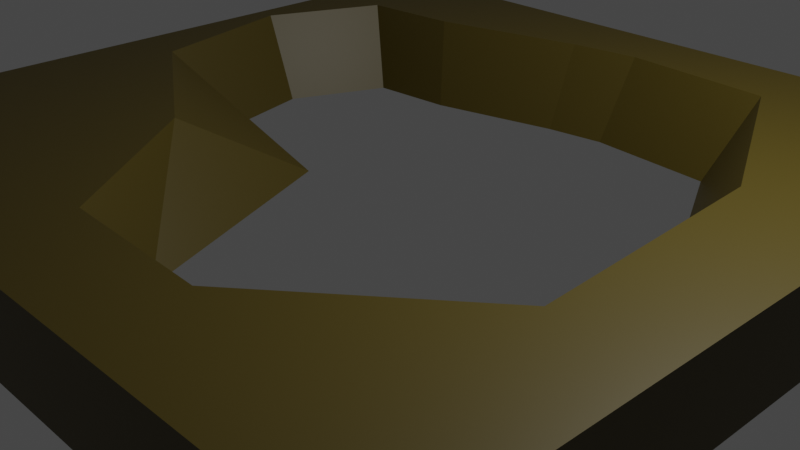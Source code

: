 # Source: Hole.blend  (saved by Blender 2.81.16; exported with 4.5.12 LTS)
import bpy
from mathutils import Matrix  # noqa: F401  (used for matrix-valued properties, if any)

bpy.ops.wm.read_factory_settings(use_empty=True)
scene = bpy.context.scene
scene.name = 'Scene'

# ---- collections
col_collection = bpy.data.collections.new('Collection'); scene.collection.children.link(col_collection)

# ---- materials (node trees are filled in below, after node groups)
mat_material_001 = bpy.data.materials.new('Material.001')
mat_material_001.use_transparent_shadow = False

# ---- material node trees
mat_material_001.use_nodes = True; mat_material_001.node_tree.nodes.clear()
_N = mat_material_001.node_tree.nodes; _L = mat_material_001.node_tree.links
n0 = _N.new('ShaderNodeOutputMaterial'); n0.name = 'Material Output'; n0.location = (300, 300)
n1 = _N.new('ShaderNodeBsdfPrincipled'); n1.name = 'Principled BSDF'; n1.location = (10, 300)
n1.distribution = 'GGX'
n1.subsurface_method = 'BURLEY'
n1.inputs[0].default_value = (0.07322, 0.05264, 0.003242, 1.0)
n1.inputs[3].default_value = 1.45
n1.inputs[27].default_value = (0.0, 0.0, 0.0, 1.0)
n1.inputs[28].default_value = 1.0
_L.new(n1.outputs[0], n0.inputs[0])
n0.is_active_output = True

# ---- world
world_world = bpy.data.worlds.new('World'); scene.world = world_world
world_world.use_nodes = True; world_world.node_tree.nodes.clear()
_N = world_world.node_tree.nodes; _L = world_world.node_tree.links
n0 = _N.new('ShaderNodeOutputWorld'); n0.name = 'World Output'; n0.location = (300, 300)
n1 = _N.new('ShaderNodeBackground'); n1.name = 'Background'; n1.location = (10, 300)
n1.inputs[0].default_value = (0.05088, 0.05088, 0.05088, 1.0)
_L.new(n1.outputs[0], n0.inputs[0])
n0.is_active_output = True
world_world.color = (0.05088, 0.05088, 0.05088)
world_world.use_sun_shadow = False
world_world.sun_shadow_jitter_overblur = 0.0

# ---- cameras
cam_camera = bpy.data.cameras.new('Camera')
cam_camera.clip_end = 100.0
cam_camera.ortho_scale = 7.314

# ---- lights
light_light = bpy.data.lights.new('Light', 'POINT')
light_light.transmission_factor = 0.0
light_light.energy = 1000.0
light_light.shadow_soft_size = 0.1
light_light.shadow_maximum_resolution = 0.006
light_light.use_absolute_resolution = True

# ---- meshes
me_plane = bpy.data.meshes.new('Plane')
me_plane.from_pydata([(-1.0, -1.0, 0.0), (1.0, -1.0, 0.0), (-1.0, 1.0, 0.0), (1.0, 1.0, 0.0), (0.03016, 0.7338, 0.0), (0.3714, 0.7086, 0.0), (0.5886, 0.2724, 0.0), (0.6184, -0.289, 0.0), (0.2293, -0.6163, 0.0), (-0.1217, -0.6048, 0.0), (-0.3672, 0.02207, 0.0), (-0.7405, -0.02359, 0.0), (-0.8264, 0.3318, 0.0), (-0.7116, 0.602, 0.0), (-0.4789, 0.6213, 0.0), (-0.1277, 0.7094, 0.0), (-1.0, 1.0, 0.2312), (-1.0, -1.0, 0.2312), (1.0, -1.0, 0.2312), (1.0, 1.0, 0.2312), (0.05705, 0.8236, 0.2312), (0.4563, 0.7941, 0.2312), (0.7104, 0.2838, 0.2312), (0.7453, -0.3732, 0.2312), (0.2901, -0.756, 0.2312), (-0.1206, -0.7426, 0.2312), (-0.4079, -0.3377, 0.2312), (-0.8446, -0.06257, 0.2312), (-0.9451, 0.3532, 0.2312), (-0.8108, 0.6694, 0.2312), (-0.5385, 0.6919, 0.2312), (-0.1276, 0.7951, 0.2312)], [], [(0, 2, 12, 11, 10, 9, 8, 7, 1), (16, 28, 29, 30, 31, 20, 21, 22, 23, 18, 19), (2, 3, 1, 7, 6, 5, 4, 15, 14, 13, 12), (17, 18, 23, 24, 25, 26, 27, 28, 16), (6, 7, 23, 22), (14, 15, 31, 30), (7, 8, 24, 23), (2, 0, 17, 16), (15, 4, 20, 31), (8, 9, 25, 24), (0, 1, 18, 17), (9, 10, 26, 25), (1, 3, 19, 18), (10, 11, 27, 26), (3, 2, 16, 19), (11, 12, 28, 27), (4, 5, 21, 20), (12, 13, 29, 28), (5, 6, 22, 21), (13, 14, 30, 29)])
_uv = me_plane.uv_layers.new(name='UVMap')
_uv.uv.foreach_set('vector', [0.0, 0.0, 0.0, 1.0, 0.08681, 0.6659, 0.1298, 0.4882, 0.3164, 0.511, 0.4392, 0.1976, 0.6147, 0.1919, 0.8092, 0.3555, 1.0, 0.0, 0.0, 1.0, 0.08681, 0.6659, 0.1442, 0.801, 0.2606, 0.8106, 0.4362, 0.8547, 0.5151, 0.8669, 0.6857, 0.8543, 0.7943, 0.6362, 0.8092, 0.3555, 1.0, 0.0, 1.0, 1.0, 0.0, 1.0, 1.0, 1.0, 1.0, 0.0, 0.8092, 0.3555, 0.7943, 0.6362, 0.6857, 0.8543, 0.5151, 0.8669, 0.4362, 0.8547, 0.2606, 0.8106, 0.1442, 0.801, 0.08681, 0.6659, 0.0, 0.0, 1.0, 0.0, 0.8092, 0.3555, 0.6147, 0.1919, 0.4392, 0.1976, 0.3164, 0.511, 0.1298, 0.4882, 0.08681, 0.6659, 0.0, 1.0, 0.7943, 0.6362, 0.8092, 0.3555, 0.8092, 0.3555, 0.7943, 0.6362, 0.2606, 0.8106, 0.4362, 0.8547, 0.4362, 0.8547, 0.2606, 0.8106, 0.8092, 0.3555, 0.6147, 0.1919, 0.6147, 0.1919, 0.8092, 0.3555, 0.0, 1.0, 0.0, 0.0, 0.0, 0.0, 0.0, 1.0, 0.4362, 0.8547, 0.5151, 0.8669, 0.5151, 0.8669, 0.4362, 0.8547, 0.6147, 0.1919, 0.4392, 0.1976, 0.4392, 0.1976, 0.6147, 0.1919, 0.0, 0.0, 1.0, 0.0, 1.0, 0.0, 0.0, 0.0, 0.4392, 0.1976, 0.3164, 0.511, 0.3164, 0.511, 0.4392, 0.1976, 1.0, 0.0, 1.0, 1.0, 1.0, 1.0, 1.0, 0.0, 0.3164, 0.511, 0.1298, 0.4882, 0.1298, 0.4882, 0.3164, 0.511, 1.0, 1.0, 0.0, 1.0, 0.0, 1.0, 1.0, 1.0, 0.1298, 0.4882, 0.08681, 0.6659, 0.08681, 0.6659, 0.1298, 0.4882, 0.5151, 0.8669, 0.6857, 0.8543, 0.6857, 0.8543, 0.5151, 0.8669, 0.08681, 0.6659, 0.1442, 0.801, 0.1442, 0.801, 0.08681, 0.6659, 0.6857, 0.8543, 0.7943, 0.6362, 0.7943, 0.6362, 0.6857, 0.8543, 0.1442, 0.801, 0.2606, 0.8106, 0.2606, 0.8106, 0.1442, 0.801])
me_plane.materials.append(mat_material_001)
me_plane.use_remesh_fix_poles = True
me_plane.use_remesh_preserve_attributes = False
me_plane.use_mirror_vertex_groups = False
me_plane.update()

# ---- objects
ob_light = bpy.data.objects.new('Light', light_light)
ob_camera = bpy.data.objects.new('Camera', cam_camera)
ob_plane = bpy.data.objects.new('Plane', me_plane)

# ---- transforms, parenting, visibility, modifiers, constraints
ob_light.location = (4.076, 1.005, 5.904)
ob_light.rotation_euler = (0.6503, 0.05522, 1.866)
ob_light.lock_rotations_4d = False
ob_light.empty_display_type = 'ARROWS'
ob_light.color = (0.0, 0.0, 0.0, 0.0)
ob_light.lineart.crease_threshold = 0.0
ob_camera.location = (7.359, -6.926, 4.958)
ob_camera.rotation_euler = (1.109, 0.0, 0.8149)
ob_camera.lock_rotations_4d = False
ob_camera.empty_display_type = 'ARROWS'
ob_camera.color = (0.0, 0.0, 0.0, 0.0)
ob_camera.display_type = 'WIRE'
ob_camera.lineart.crease_threshold = 0.0
ob_plane.location = (0.0, 0.0, 0.0)
ob_plane.scale = (4.254, 4.254, 4.254)
ob_plane.lineart.crease_threshold = 0.0

# ---- collection membership
col_collection.objects.link(ob_light)
col_collection.objects.link(ob_camera)
col_collection.objects.link(ob_plane)

# ---- scene / render settings (as saved in the file)
scene.camera = ob_camera
scene.frame_start = 1; scene.frame_end = 250; scene.frame_set(1)
scene.render.engine = 'BLENDER_EEVEE_NEXT'
scene.cycles.use_denoising = False
scene.cycles.samples = 128
scene.cycles.sampling_pattern = 'TABULATED_SOBOL'
scene.cycles.use_adaptive_sampling = False
scene.cycles.use_light_tree = False
scene.view_settings.view_transform = 'Filmic'
bpy.context.view_layer.update()

